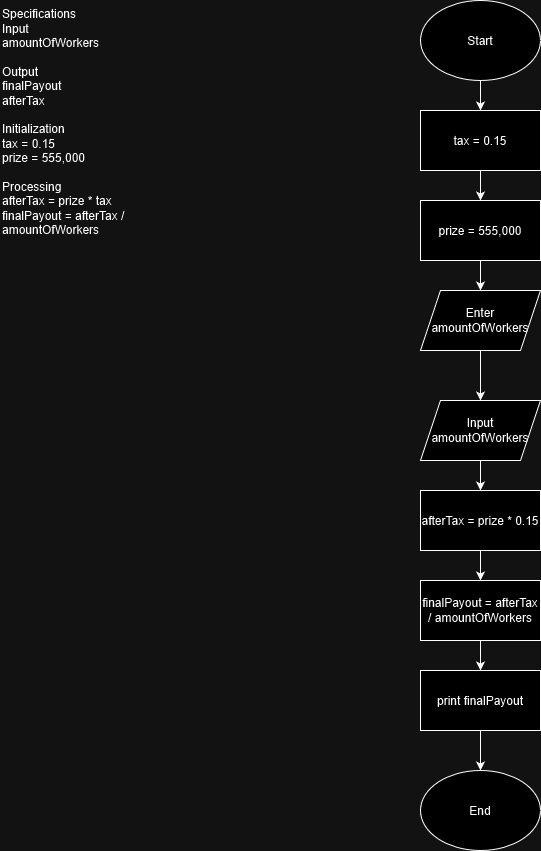

The diagram above was exported from draw.io. Its source (the exported page's mxGraphModel, read from the mxfile embedded in the PNG):
<mxGraphModel dx="1040" dy="1186" grid="1" gridSize="10" guides="1" tooltips="1" connect="1" arrows="1" fold="1" page="1" pageScale="1" pageWidth="850" pageHeight="1100" math="0" shadow="0">
  <root>
    <mxCell id="0" />
    <mxCell id="1" parent="0" />
    <mxCell id="Io7SWc49E7Gr9D7LyZq6-1" value="Specifications&lt;br&gt;Input&lt;br&gt;amountOfWorkers&lt;br&gt;&lt;br&gt;Output&lt;br&gt;finalPayout&lt;br&gt;afterTax&lt;br&gt;&lt;br&gt;Initialization&lt;br&gt;tax = 0.15&lt;br&gt;prize = 555,000&lt;br&gt;&lt;br&gt;Processing&lt;br&gt;afterTax = prize * tax&lt;br&gt;finalPayout = afterTax / amountOfWorkers&lt;div&gt;&lt;br&gt;&lt;/div&gt;" style="text;html=1;whiteSpace=wrap;overflow=hidden;rounded=0;" vertex="1" parent="1">
      <mxGeometry width="180" height="250" as="geometry" />
    </mxCell>
    <mxCell id="Rs-ShA2vG2097O5uDx5C-2" style="edgeStyle=orthogonalEdgeStyle;rounded=0;orthogonalLoop=1;jettySize=auto;html=1;exitX=0.5;exitY=1;exitDx=0;exitDy=0;entryX=0.5;entryY=0;entryDx=0;entryDy=0;" edge="1" parent="1" source="ok1GRO6ySu9OxEe4d-vU-1" target="ok1GRO6ySu9OxEe4d-vU-2">
      <mxGeometry relative="1" as="geometry" />
    </mxCell>
    <mxCell id="ok1GRO6ySu9OxEe4d-vU-1" value="Start" style="ellipse;whiteSpace=wrap;html=1;" vertex="1" parent="1">
      <mxGeometry x="420" width="120" height="80" as="geometry" />
    </mxCell>
    <mxCell id="Rs-ShA2vG2097O5uDx5C-3" style="edgeStyle=orthogonalEdgeStyle;rounded=0;orthogonalLoop=1;jettySize=auto;html=1;exitX=0.5;exitY=1;exitDx=0;exitDy=0;entryX=0.5;entryY=0;entryDx=0;entryDy=0;" edge="1" parent="1" source="ok1GRO6ySu9OxEe4d-vU-2" target="OyKGLVzcR5PwU6N0yC-r-1">
      <mxGeometry relative="1" as="geometry" />
    </mxCell>
    <mxCell id="ok1GRO6ySu9OxEe4d-vU-2" value="tax = 0.15" style="rounded=0;whiteSpace=wrap;html=1;" vertex="1" parent="1">
      <mxGeometry x="420" y="110" width="120" height="60" as="geometry" />
    </mxCell>
    <mxCell id="Rs-ShA2vG2097O5uDx5C-4" style="edgeStyle=orthogonalEdgeStyle;rounded=0;orthogonalLoop=1;jettySize=auto;html=1;exitX=0.5;exitY=1;exitDx=0;exitDy=0;entryX=0.5;entryY=0;entryDx=0;entryDy=0;" edge="1" parent="1" source="OyKGLVzcR5PwU6N0yC-r-1" target="OyKGLVzcR5PwU6N0yC-r-2">
      <mxGeometry relative="1" as="geometry" />
    </mxCell>
    <mxCell id="OyKGLVzcR5PwU6N0yC-r-1" value="prize = 555,000" style="rounded=0;whiteSpace=wrap;html=1;" vertex="1" parent="1">
      <mxGeometry x="420" y="200" width="120" height="60" as="geometry" />
    </mxCell>
    <mxCell id="Rs-ShA2vG2097O5uDx5C-5" style="edgeStyle=orthogonalEdgeStyle;rounded=0;orthogonalLoop=1;jettySize=auto;html=1;exitX=0.5;exitY=1;exitDx=0;exitDy=0;entryX=0.5;entryY=0;entryDx=0;entryDy=0;" edge="1" parent="1" source="OyKGLVzcR5PwU6N0yC-r-2" target="OyKGLVzcR5PwU6N0yC-r-3">
      <mxGeometry relative="1" as="geometry" />
    </mxCell>
    <mxCell id="OyKGLVzcR5PwU6N0yC-r-2" value="Enter amountOfWorkers" style="shape=parallelogram;perimeter=parallelogramPerimeter;whiteSpace=wrap;html=1;fixedSize=1;" vertex="1" parent="1">
      <mxGeometry x="420" y="290" width="120" height="60" as="geometry" />
    </mxCell>
    <mxCell id="Rs-ShA2vG2097O5uDx5C-6" style="edgeStyle=orthogonalEdgeStyle;rounded=0;orthogonalLoop=1;jettySize=auto;html=1;exitX=0.5;exitY=1;exitDx=0;exitDy=0;entryX=0.5;entryY=0;entryDx=0;entryDy=0;" edge="1" parent="1" source="OyKGLVzcR5PwU6N0yC-r-3" target="OyKGLVzcR5PwU6N0yC-r-4">
      <mxGeometry relative="1" as="geometry" />
    </mxCell>
    <mxCell id="OyKGLVzcR5PwU6N0yC-r-3" value="Input amountOfWorkers" style="shape=parallelogram;perimeter=parallelogramPerimeter;whiteSpace=wrap;html=1;fixedSize=1;" vertex="1" parent="1">
      <mxGeometry x="420" y="400" width="120" height="60" as="geometry" />
    </mxCell>
    <mxCell id="Rs-ShA2vG2097O5uDx5C-7" style="edgeStyle=orthogonalEdgeStyle;rounded=0;orthogonalLoop=1;jettySize=auto;html=1;exitX=0.5;exitY=1;exitDx=0;exitDy=0;entryX=0.5;entryY=0;entryDx=0;entryDy=0;" edge="1" parent="1" source="OyKGLVzcR5PwU6N0yC-r-4" target="OyKGLVzcR5PwU6N0yC-r-5">
      <mxGeometry relative="1" as="geometry" />
    </mxCell>
    <mxCell id="OyKGLVzcR5PwU6N0yC-r-4" value="afterTax = prize * 0.15" style="rounded=0;whiteSpace=wrap;html=1;" vertex="1" parent="1">
      <mxGeometry x="420" y="490" width="120" height="60" as="geometry" />
    </mxCell>
    <mxCell id="Rs-ShA2vG2097O5uDx5C-8" style="edgeStyle=orthogonalEdgeStyle;rounded=0;orthogonalLoop=1;jettySize=auto;html=1;exitX=0.5;exitY=1;exitDx=0;exitDy=0;entryX=0.5;entryY=0;entryDx=0;entryDy=0;" edge="1" parent="1" source="OyKGLVzcR5PwU6N0yC-r-5" target="Rs-ShA2vG2097O5uDx5C-1">
      <mxGeometry relative="1" as="geometry" />
    </mxCell>
    <mxCell id="OyKGLVzcR5PwU6N0yC-r-5" value="finalPayout = afterTax / amountOfWorkers" style="rounded=0;whiteSpace=wrap;html=1;" vertex="1" parent="1">
      <mxGeometry x="420" y="580" width="120" height="60" as="geometry" />
    </mxCell>
    <mxCell id="Rs-ShA2vG2097O5uDx5C-10" style="edgeStyle=orthogonalEdgeStyle;rounded=0;orthogonalLoop=1;jettySize=auto;html=1;exitX=0.5;exitY=1;exitDx=0;exitDy=0;entryX=0.5;entryY=0;entryDx=0;entryDy=0;" edge="1" parent="1" source="Rs-ShA2vG2097O5uDx5C-1" target="Rs-ShA2vG2097O5uDx5C-9">
      <mxGeometry relative="1" as="geometry" />
    </mxCell>
    <mxCell id="Rs-ShA2vG2097O5uDx5C-1" value="print finalPayout" style="rounded=0;whiteSpace=wrap;html=1;" vertex="1" parent="1">
      <mxGeometry x="420" y="670" width="120" height="60" as="geometry" />
    </mxCell>
    <mxCell id="Rs-ShA2vG2097O5uDx5C-9" value="End" style="ellipse;whiteSpace=wrap;html=1;" vertex="1" parent="1">
      <mxGeometry x="420" y="770" width="120" height="80" as="geometry" />
    </mxCell>
  </root>
</mxGraphModel>